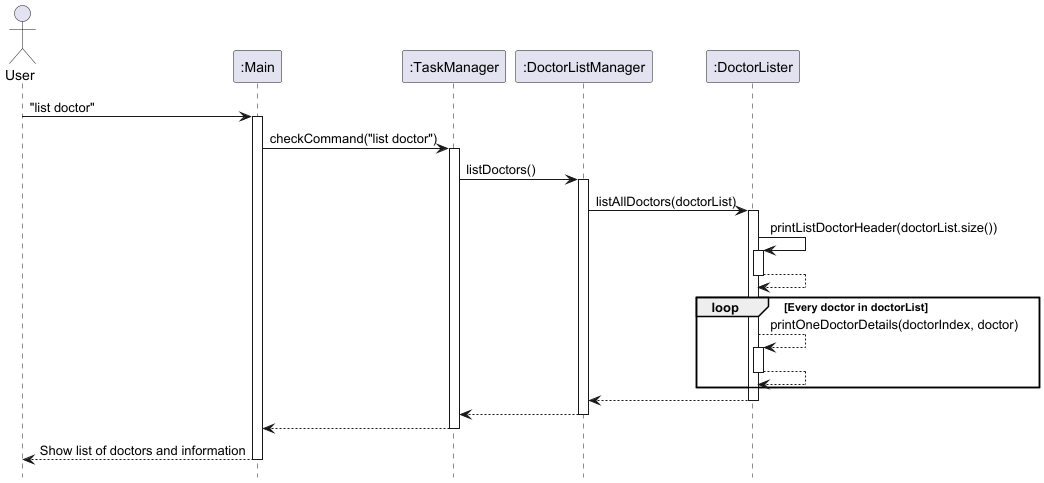

The diagram above was rendered by PlantUML. Its source (embedded in the PNG):
@startuml
'https://plantuml.com/sequence-diagram

hide footbox

actor User
participant ":Main"
participant ":TaskManager"
participant ":DoctorListManager"
participant ":DoctorLister"

User -> ":Main" : "list doctor"
activate ":Main"

":Main" -> ":TaskManager" : checkCommand("list doctor")
activate ":TaskManager"

":TaskManager" -> ":DoctorListManager" : listDoctors()
activate ":DoctorListManager"

":DoctorListManager" -> ":DoctorLister" : listAllDoctors(doctorList)
activate ":DoctorLister"

":DoctorLister" -> ":DoctorLister" : printListDoctorHeader(doctorList.size())
activate ":DoctorLister"

":DoctorLister" --> ":DoctorLister"
deactivate ":DoctorLister"

loop Every doctor in doctorList
    ":DoctorLister" --> ":DoctorLister" : printOneDoctorDetails(doctorIndex, doctor)
    activate ":DoctorLister"
    ":DoctorLister" --> ":DoctorLister"
    deactivate ":DoctorLister"
end

":DoctorListManager" <-- ":DoctorLister"
deactivate ":DoctorLister"

":TaskManager" <-- ":DoctorListManager"
deactivate ":DoctorListManager"

":Main" <-- ":TaskManager"
deactivate ":TaskManager"

User <-- ":Main" : Show list of doctors and information
deactivate ":Main"

@enduml